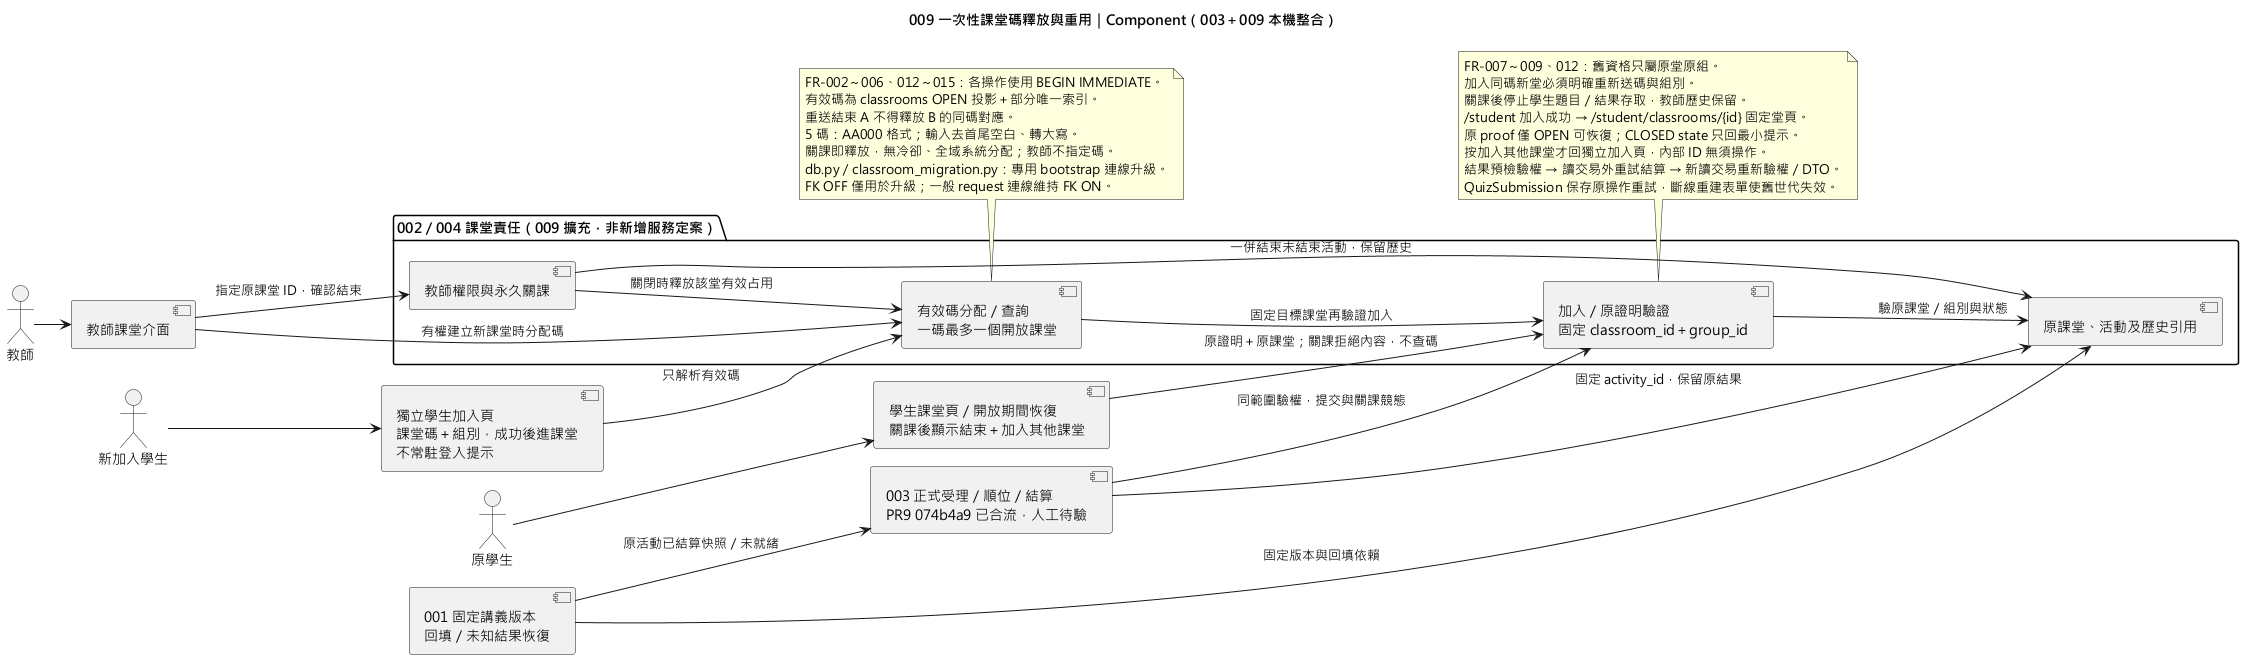

The diagram above was rendered by PlantUML. Its source (embedded in the PNG):
@startuml
!pragma layout smetana
title 009 一次性課堂碼釋放與重用｜Component（003＋009 本機整合）
skinparam defaultFontName "Microsoft JhengHei"
left to right direction
actor 教師 as T
actor "新加入學生" as S
actor "原學生" as O
component "教師課堂介面" as TI
component "獨立學生加入頁\n課堂碼＋組別，成功後進課堂\n不常駐登入提示" as SI
component "學生課堂頁／開放期間恢復\n關課後顯示結束＋加入其他課堂" as OI
package "002／004 課堂責任（009 擴充，非新增服務定案）" {
  component "教師權限與永久關課" as Close
  component "有效碼分配／查詢\n一碼最多一個開放課堂" as Code
  component "加入／原證明驗證\n固定 classroom_id＋group_id" as Join
  component "原課堂、活動及歷史引用" as History
}
component "003 正式受理／順位／結算\nPR9 074b4a9 已合流，人工待驗" as Quiz
component "001 固定講義版本\n回填／未知結果恢復" as Notes
T --> TI
S --> SI
O --> OI
TI --> Close : 指定原課堂 ID，確認結束
TI --> Code : 有權建立新課堂時分配碼
SI --> Code : 只解析有效碼
Code --> Join : 固定目標課堂再驗證加入
OI --> Join : 原證明＋原課堂；關課拒絕內容，不查碼
Close --> Code : 關閉時釋放該堂有效占用
Close --> History : 一併結束未結束活動，保留歷史
Join --> History : 驗原課堂／組別與狀態
Quiz --> Join : 同範圍驗權，提交與關課競態
Quiz --> History : 固定 activity_id，保留原結果
Notes --> Quiz : 原活動已結算快照／未就緒
Notes --> History : 固定版本與回填依賴
note bottom of Code
  FR-002～006、012～015：各操作使用 BEGIN IMMEDIATE。
  有效碼為 classrooms OPEN 投影＋部分唯一索引。
  重送結束 A 不得釋放 B 的同碼對應。
  5 碼：AA000 格式；輸入去首尾空白、轉大寫。
  關課即釋放，無冷卻、全域系統分配；教師不指定碼。
  db.py／classroom_migration.py：專用 bootstrap 連線升級。
  FK OFF 僅用於升級；一般 request 連線維持 FK ON。
end note
note bottom of Join
  FR-007～009、012：舊資格只屬原堂原組。
  加入同碼新堂必須明確重新送碼與組別。
  關課後停止學生題目／結果存取，教師歷史保留。
  /student 加入成功 → /student/classrooms/{id} 固定堂頁。
  原 proof 僅 OPEN 可恢復；CLOSED state 只回最小提示。
  按加入其他課堂才回獨立加入頁，內部 ID 無須操作。
  結果預檢驗權 → 讀交易外重試結算 → 新讀交易重新驗權／DTO。
  QuizSubmission 保存原操作重試，斷線重建表單使舊世代失效。
end note
@enduml